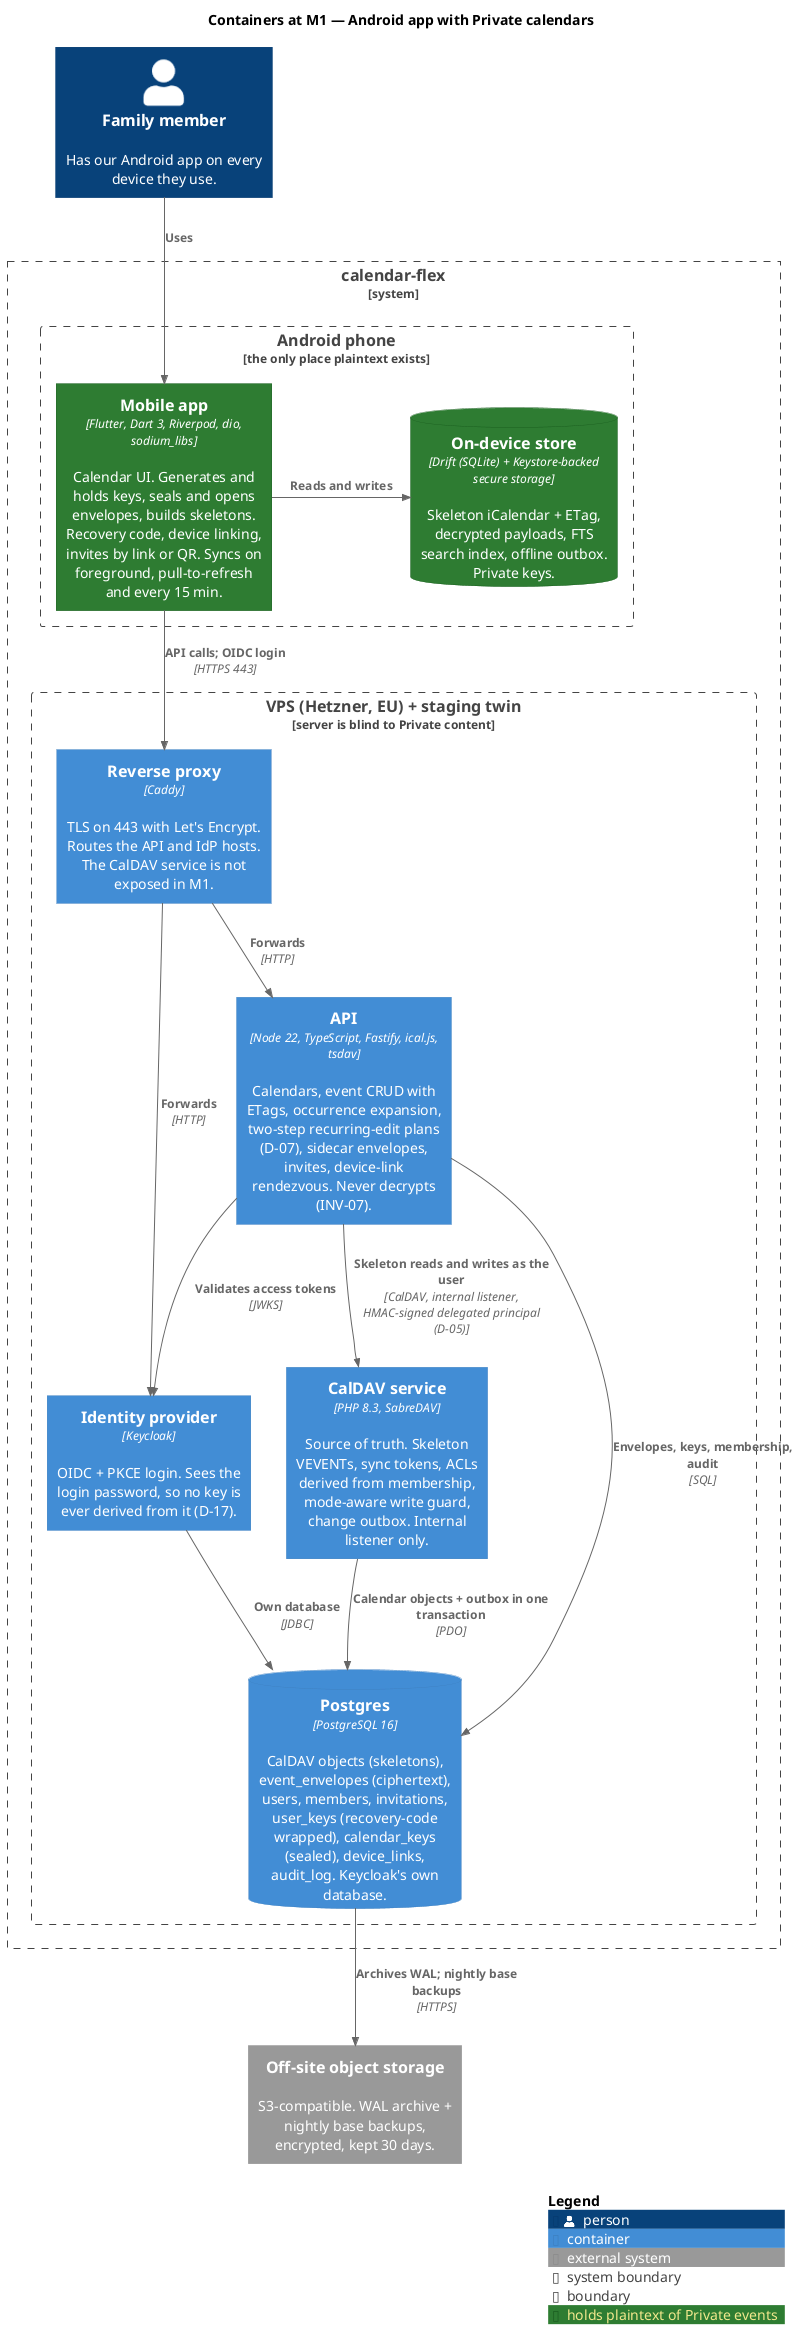

The diagram above was rendered by PlantUML. Its source (embedded in the PNG):
@startuml c4-2-containers-m1
' C4 level 2 — Containers at M1, "family v1" (ADR 0003).
' Android app + server, Private calendars only. No stock apps, push, SMTP or escrow yet.
!include <C4/C4_Container>

LAYOUT_TOP_DOWN()

AddElementTag("plaintext", $bgColor="#2e7d32", $borderColor="#1b5e20", $legendText="holds plaintext of Private events")

title Containers at M1 — Android app with Private calendars

Person(member, "Family member", "Has our Android app on every device they use.")

System_Boundary(cf, "calendar-flex") {
  Boundary(phone, "Android phone", "the only place plaintext exists") {
    Container(app, "Mobile app", "Flutter, Dart 3, Riverpod, dio, sodium_libs", "Calendar UI. Generates and holds keys, seals and opens envelopes, builds skeletons. Recovery code, device linking, invites by link or QR. Syncs on foreground, pull-to-refresh and every 15 min.", $tags="plaintext")
    ContainerDb(local, "On-device store", "Drift (SQLite) + Keystore-backed secure storage", "Skeleton iCalendar + ETag, decrypted payloads, FTS search index, offline outbox. Private keys.", $tags="plaintext")
  }

  Boundary(vps, "VPS (Hetzner, EU) + staging twin", "server is blind to Private content") {
    Container(caddy, "Reverse proxy", "Caddy", "TLS on 443 with Let's Encrypt. Routes the API and IdP hosts. The CalDAV service is not exposed in M1.")
    Container(idp, "Identity provider", "Keycloak", "OIDC + PKCE login. Sees the login password, so no key is ever derived from it (D-17).")
    Container(api, "API", "Node 22, TypeScript, Fastify, ical.js, tsdav", "Calendars, event CRUD with ETags, occurrence expansion, two-step recurring-edit plans (D-07), sidecar envelopes, invites, device-link rendezvous. Never decrypts (INV-07).")
    Container(caldav, "CalDAV service", "PHP 8.3, SabreDAV", "Source of truth. Skeleton VEVENTs, sync tokens, ACLs derived from membership, mode-aware write guard, change outbox. Internal listener only.")
    ContainerDb(db, "Postgres", "PostgreSQL 16", "CalDAV objects (skeletons), event_envelopes (ciphertext), users, members, invitations, user_keys (recovery-code wrapped), calendar_keys (sealed), device_links, audit_log. Keycloak's own database.")
  }
}

System_Ext(backup, "Off-site object storage", "S3-compatible. WAL archive + nightly base backups, encrypted, kept 30 days.")

Rel(member, app, "Uses")
Rel_R(app, local, "Reads and writes")
Rel(app, caddy, "API calls; OIDC login", "HTTPS 443")
Rel(caddy, api, "Forwards", "HTTP")
Rel(caddy, idp, "Forwards", "HTTP")
Rel(api, idp, "Validates access tokens", "JWKS")
Rel(api, caldav, "Skeleton reads and writes as the user", "CalDAV, internal listener, HMAC-signed delegated principal (D-05)")
Rel(api, db, "Envelopes, keys, membership, audit", "SQL")
Rel(caldav, db, "Calendar objects + outbox in one transaction", "PDO")
Rel(idp, db, "Own database", "JDBC")
Rel(db, backup, "Archives WAL; nightly base backups", "HTTPS")

SHOW_LEGEND()
@enduml